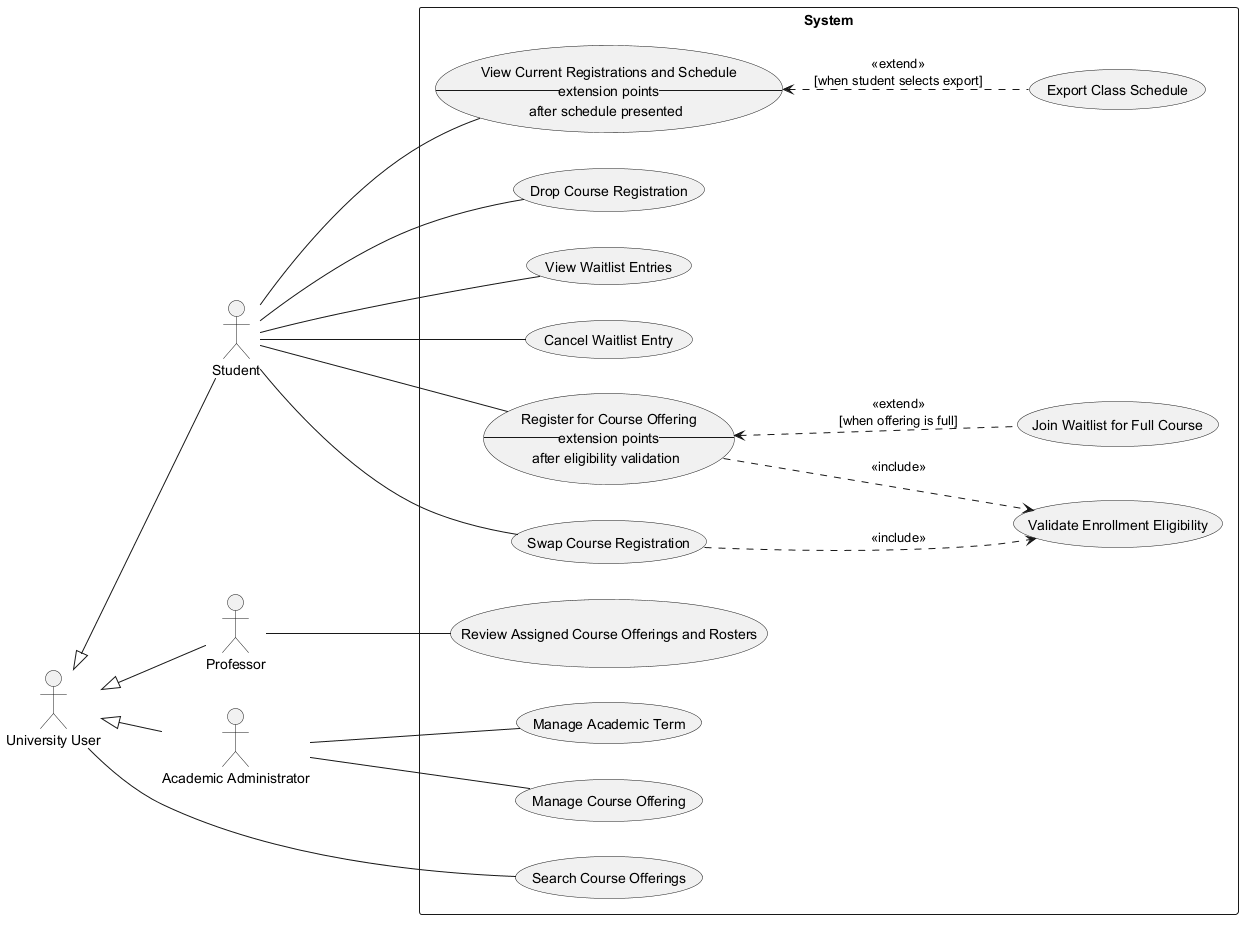

The diagram above was rendered by PlantUML. Its source (embedded in the PNG):
@startuml
left to right direction
actor "University User" as University_User_e1634ddd
actor "Student" as Student_2a164d54
actor "Professor" as Professor_6511f4da
actor "Academic Administrator" as Academic_Administrator_c8d09c43
rectangle System {
  usecase "Search Course Offerings" as UC1_45c30a63
  usecase "Register for Course Offering\n-- extension points --\nafter eligibility validation" as UC2_473e1e87
  usecase "Swap Course Registration" as UC3_0e196e2a
  usecase "View Current Registrations and Schedule\n-- extension points --\nafter schedule presented" as UC4_569683a6
  usecase "Drop Course Registration" as UC5_7c47f710
  usecase "Export Class Schedule" as UC6_a54c9fc1
  usecase "Join Waitlist for Full Course" as UC7_d3094e89
  usecase "View Waitlist Entries" as UC8_e74073a7
  usecase "Cancel Waitlist Entry" as UC9_afc00d6b
  usecase "Review Assigned Course Offerings and Rosters" as UC10_84475997
  usecase "Manage Academic Term" as UC11_62cfa8a1
  usecase "Manage Course Offering" as UC12_19abde85
  usecase "Validate Enrollment Eligibility" as UC_INC_60DA7C89EDCE53F0_dc272ec4
}
University_User_e1634ddd --- UC1_45c30a63
Student_2a164d54 --- UC2_473e1e87
Student_2a164d54 --- UC3_0e196e2a
Student_2a164d54 --- UC4_569683a6
Student_2a164d54 --- UC5_7c47f710
Student_2a164d54 --- UC8_e74073a7
Student_2a164d54 --- UC9_afc00d6b
Professor_6511f4da --- UC10_84475997
Academic_Administrator_c8d09c43 --- UC11_62cfa8a1
Academic_Administrator_c8d09c43 --- UC12_19abde85
UC2_473e1e87 ..> UC_INC_60DA7C89EDCE53F0_dc272ec4 : <<include>>
UC3_0e196e2a ..> UC_INC_60DA7C89EDCE53F0_dc272ec4 : <<include>>
UC4_569683a6 <.. UC6_a54c9fc1 : <<extend>>\n[when student selects export]
UC2_473e1e87 <.. UC7_d3094e89 : <<extend>>\n[when offering is full]
University_User_e1634ddd <|-- Student_2a164d54
University_User_e1634ddd <|-- Professor_6511f4da
University_User_e1634ddd <|-- Academic_Administrator_c8d09c43
@enduml